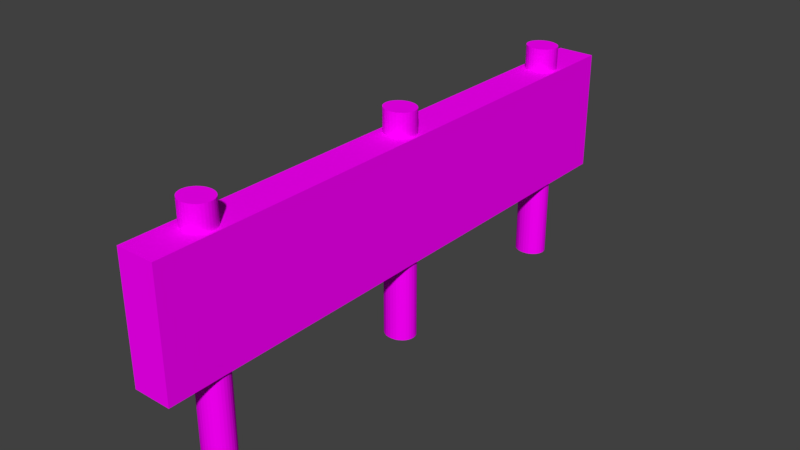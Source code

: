 # Source: HStops1.blend  (saved by Blender 2.79.0; exported with 4.5.12 LTS)
import bpy
from mathutils import Matrix  # noqa: F401  (used for matrix-valued properties, if any)

bpy.ops.wm.read_factory_settings(use_empty=True)
scene = bpy.context.scene
scene.name = 'Scene'

# ---- collections
col_collection_1 = bpy.data.collections.new('Collection 1'); scene.collection.children.link(col_collection_1)

# ---- images (referenced by path relative to the original .blend; pixels are not part of the script)
import os
ASSET_DIR = os.environ.get("B2B_ASSET_DIR", "")  # directory of the original .blend (textures are referenced by path, not embedded)
HERE = os.path.dirname(os.path.abspath(__file__))  # packed textures are extracted next to this script under _unpacked/

def load_image(name, relpath, width, height, colorspace="sRGB"):
    """Load a texture the original file referenced (path relative to the .blend, or extracted next to this script)."""
    p = next((c for c in (os.path.join(HERE, relpath), os.path.join(ASSET_DIR, relpath)) if relpath and os.path.exists(c)), "")
    if p:
        img = bpy.data.images.load(p, check_existing=True)
        img.name = name
    else:  # same state as the original file: an image datablock whose file is absent (Cycles renders it pink)
        img = bpy.data.images.new(name, width, height)
        img.source = "FILE"
        img.filepath = "//" + (relpath or name)
    img.colorspace_settings.name = colorspace
    return img
img_collidershit_png = load_image('CollidersHit.png', 'Textures/CollidersHit.png', 1024, 1024, 'sRGB')

# ---- materials (node trees are filled in below, after node groups)
mat_material_001 = bpy.data.materials.new('Material.001')
mat_material_001.alpha_threshold = 0.0
mat_material_001.roughness = 0.5

# ---- material node trees
mat_material_001.use_nodes = True; mat_material_001.node_tree.nodes.clear()
_N = mat_material_001.node_tree.nodes; _L = mat_material_001.node_tree.links
n0 = _N.new('ShaderNodeOutputMaterial'); n0.name = 'Material Output'; n0.location = (300, 300)
n1 = _N.new('ShaderNodeBsdfDiffuse'); n1.name = 'Diffuse BSDF'; n1.location = (10, 300)
n2 = _N.new('ShaderNodeTexImage'); n2.name = 'Image Texture'; n2.location = (-180, 300)
n2.width = 140
n2.image = img_collidershit_png
_L.new(n1.outputs[0], n0.inputs[0])
_L.new(n2.outputs[0], n1.inputs[0])
n0.is_active_output = True

# ---- world
world_world = bpy.data.worlds.new('World'); scene.world = world_world
world_world.color = (0.05088, 0.05088, 0.05088)
world_world.use_sun_shadow = False
world_world.sun_shadow_jitter_overblur = 0.0
world_world.cycles.sampling_method = 'MANUAL'

# ---- meshes
me_cylinder = bpy.data.meshes.new('Cylinder')
me_cylinder.from_pydata([(0.0, 1.0, -1.0), (0.0, 1.0, 1.0), (0.1951, 0.9808, -1.0), (0.1951, 0.9808, 1.0), (0.3827, 0.9239, -1.0), (0.3827, 0.9239, 1.0), (0.5556, 0.8315, -1.0), (0.5556, 0.8315, 1.0), (0.7071, 0.7071, -1.0), (0.7071, 0.7071, 1.0), (0.8315, 0.5556, -1.0), (0.8315, 0.5556, 1.0), (0.9239, 0.3827, -1.0), (0.9239, 0.3827, 1.0), (0.9808, 0.1951, -1.0), (0.9808, 0.1951, 1.0), (1.0, 7.55e-08, -1.0), (1.0, 7.55e-08, 1.0), (0.9808, -0.1951, -1.0), (0.9808, -0.1951, 1.0), (0.9239, -0.3827, -1.0), (0.9239, -0.3827, 1.0), (0.8315, -0.5556, -1.0), (0.8315, -0.5556, 1.0), (0.7071, -0.7071, -1.0), (0.7071, -0.7071, 1.0), (0.5556, -0.8315, -1.0), (0.5556, -0.8315, 1.0), (0.3827, -0.9239, -1.0), (0.3827, -0.9239, 1.0), (0.1951, -0.9808, -1.0), (0.1951, -0.9808, 1.0), (-3.258e-07, -1.0, -1.0), (-3.258e-07, -1.0, 1.0), (-0.1951, -0.9808, -1.0), (-0.1951, -0.9808, 1.0), (-0.3827, -0.9239, -1.0), (-0.3827, -0.9239, 1.0), (-0.5556, -0.8315, -1.0), (-0.5556, -0.8315, 1.0), (-0.7071, -0.7071, -1.0), (-0.7071, -0.7071, 1.0), (-0.8315, -0.5556, -1.0), (-0.8315, -0.5556, 1.0), (-0.9239, -0.3827, -1.0), (-0.9239, -0.3827, 1.0), (-0.9808, -0.1951, -1.0), (-0.9808, -0.1951, 1.0), (-1.0, 9.656e-07, -1.0), (-1.0, 9.656e-07, 1.0), (-0.9808, 0.1951, -1.0), (-0.9808, 0.1951, 1.0), (-0.9239, 0.3827, -1.0), (-0.9239, 0.3827, 1.0), (-0.8315, 0.5556, -1.0), (-0.8315, 0.5556, 1.0), (-0.7071, 0.7071, -1.0), (-0.7071, 0.7071, 1.0), (-0.5556, 0.8315, -1.0), (-0.5556, 0.8315, 1.0), (-0.3827, 0.9239, -1.0), (-0.3827, 0.9239, 1.0), (-0.1951, 0.9808, -1.0), (-0.1951, 0.9808, 1.0), (0.0, 16.89, -1.0), (0.0, 16.89, 1.0), (0.1951, 16.87, -1.0), (0.1951, 16.87, 1.0), (0.3827, 16.81, -1.0), (0.3827, 16.81, 1.0), (0.5556, 16.72, -1.0), (0.5556, 16.72, 1.0), (0.7071, 16.59, -1.0), (0.7071, 16.59, 1.0), (0.8315, 16.44, -1.0), (0.8315, 16.44, 1.0), (0.9239, 16.27, -1.0), (0.9239, 16.27, 1.0), (0.9808, 16.08, -1.0), (0.9808, 16.08, 1.0), (1.0, 15.89, -1.0), (1.0, 15.89, 1.0), (0.9808, 15.69, -1.0), (0.9808, 15.69, 1.0), (0.9239, 15.5, -1.0), (0.9239, 15.5, 1.0), (0.8315, 15.33, -1.0), (0.8315, 15.33, 1.0), (0.7071, 15.18, -1.0), (0.7071, 15.18, 1.0), (0.5556, 15.06, -1.0), (0.5556, 15.06, 1.0), (0.3827, 14.96, -1.0), (0.3827, 14.96, 1.0), (0.1951, 14.91, -1.0), (0.1951, 14.91, 1.0), (-3.258e-07, 14.89, -1.0), (-3.258e-07, 14.89, 1.0), (-0.1951, 14.91, -1.0), (-0.1951, 14.91, 1.0), (-0.3827, 14.96, -1.0), (-0.3827, 14.96, 1.0), (-0.5556, 15.06, -1.0), (-0.5556, 15.06, 1.0), (-0.7071, 15.18, -1.0), (-0.7071, 15.18, 1.0), (-0.8315, 15.33, -1.0), (-0.8315, 15.33, 1.0), (-0.9239, 15.5, -1.0), (-0.9239, 15.5, 1.0), (-0.9808, 15.69, -1.0), (-0.9808, 15.69, 1.0), (-1.0, 15.89, -1.0), (-1.0, 15.89, 1.0), (-0.9808, 16.08, -1.0), (-0.9808, 16.08, 1.0), (-0.9239, 16.27, -1.0), (-0.9239, 16.27, 1.0), (-0.8315, 16.44, -1.0), (-0.8315, 16.44, 1.0), (-0.7071, 16.59, -1.0), (-0.7071, 16.59, 1.0), (-0.5556, 16.72, -1.0), (-0.5556, 16.72, 1.0), (-0.3827, 16.81, -1.0), (-0.3827, 16.81, 1.0), (-0.1951, 16.87, -1.0), (-0.1951, 16.87, 1.0), (0.0, 32.21, -1.0), (0.0, 32.21, 1.0), (0.1951, 32.19, -1.0), (0.1951, 32.19, 1.0), (0.3827, 32.13, -1.0), (0.3827, 32.13, 1.0), (0.5556, 32.04, -1.0), (0.5556, 32.04, 1.0), (0.7071, 31.92, -1.0), (0.7071, 31.92, 1.0), (0.8315, 31.76, -1.0), (0.8315, 31.76, 1.0), (0.9239, 31.59, -1.0), (0.9239, 31.59, 1.0), (0.9808, 31.4, -1.0), (0.9808, 31.4, 1.0), (1.0, 31.21, -1.0), (1.0, 31.21, 1.0), (0.9808, 31.01, -1.0), (0.9808, 31.01, 1.0), (0.9239, 30.83, -1.0), (0.9239, 30.83, 1.0), (0.8315, 30.65, -1.0), (0.8315, 30.65, 1.0), (0.7071, 30.5, -1.0), (0.7071, 30.5, 1.0), (0.5556, 30.38, -1.0), (0.5556, 30.38, 1.0), (0.3827, 30.28, -1.0), (0.3827, 30.28, 1.0), (0.1951, 30.23, -1.0), (0.1951, 30.23, 1.0), (-3.258e-07, 30.21, -1.0), (-3.258e-07, 30.21, 1.0), (-0.1951, 30.23, -1.0), (-0.1951, 30.23, 1.0), (-0.3827, 30.28, -1.0), (-0.3827, 30.28, 1.0), (-0.5556, 30.38, -1.0), (-0.5556, 30.38, 1.0), (-0.7071, 30.5, -1.0), (-0.7071, 30.5, 1.0), (-0.8315, 30.65, -1.0), (-0.8315, 30.65, 1.0), (-0.9239, 30.83, -1.0), (-0.9239, 30.83, 1.0), (-0.9808, 31.01, -1.0), (-0.9808, 31.01, 1.0), (-1.0, 31.21, -1.0), (-1.0, 31.21, 1.0), (-0.9808, 31.4, -1.0), (-0.9808, 31.4, 1.0), (-0.9239, 31.59, -1.0), (-0.9239, 31.59, 1.0), (-0.8315, 31.76, -1.0), (-0.8315, 31.76, 1.0), (-0.7071, 31.92, -1.0), (-0.7071, 31.92, 1.0), (-0.5556, 32.04, -1.0), (-0.5556, 32.04, 1.0), (-0.3827, 32.13, -1.0), (-0.3827, 32.13, 1.0), (-0.1951, 32.19, -1.0), (-0.1951, 32.19, 1.0), (-1.175, -4.073, -0.2795), (-1.175, -4.073, 0.7937), (-1.175, 35.8, -0.2795), (-1.175, 35.8, 0.7937), (1.175, -4.073, -0.2795), (1.175, -4.073, 0.7937), (1.175, 35.8, -0.2795), (1.175, 35.8, 0.7937), (-1.175, -4.073, 0.07825), (-1.175, -4.073, 0.436), (-1.175, 35.8, 0.436), (-1.175, 35.8, 0.07825), (1.175, 35.8, 0.436), (1.175, 35.8, 0.07825), (1.175, -4.073, 0.436), (1.175, -4.073, 0.07825), (-1.175, 2.375, -0.2795), (-1.175, 2.375, 0.7937), (1.175, 2.375, -0.2795), (1.175, 2.375, 0.7937), (1.175, 2.375, 0.07825), (1.175, 2.375, 0.436), (-1.175, 2.375, 0.07825), (-1.175, 2.375, 0.436), (-1.175, 8.662, 0.7937), (1.175, 8.662, -0.2795), (-1.175, 8.662, 0.07825), (-1.175, 8.662, 0.436), (-1.175, 8.662, -0.2795), (1.175, 8.662, 0.7937), (1.175, 8.662, 0.07825), (1.175, 8.662, 0.436), (-1.175, 20.89, 0.7937), (1.175, 20.89, -0.2795), (-1.175, 20.89, 0.07825), (-1.175, 20.89, 0.436), (-1.175, 20.89, -0.2795), (1.175, 20.89, 0.7937), (1.175, 20.89, 0.07825), (1.175, 20.89, 0.436), (-1.175, 28.34, 0.7937), (1.175, 28.34, -0.2795), (-1.175, 28.34, 0.07825), (-1.175, 28.34, 0.436), (-1.175, 28.34, -0.2795), (1.175, 28.34, 0.7937), (1.175, 28.34, 0.07825), (1.175, 28.34, 0.436)], [], [(0, 1, 3, 2), (2, 3, 5, 4), (4, 5, 7, 6), (6, 7, 9, 8), (8, 9, 11, 10), (10, 11, 13, 12), (12, 13, 15, 14), (14, 15, 17, 16), (16, 17, 19, 18), (18, 19, 21, 20), (20, 21, 23, 22), (22, 23, 25, 24), (24, 25, 27, 26), (26, 27, 29, 28), (28, 29, 31, 30), (30, 31, 33, 32), (32, 33, 35, 34), (34, 35, 37, 36), (36, 37, 39, 38), (38, 39, 41, 40), (40, 41, 43, 42), (42, 43, 45, 44), (44, 45, 47, 46), (46, 47, 49, 48), (48, 49, 51, 50), (50, 51, 53, 52), (52, 53, 55, 54), (54, 55, 57, 56), (56, 57, 59, 58), (58, 59, 61, 60), (3, 1, 63, 61, 59, 57, 55, 53, 51, 49, 47, 45, 43, 41, 39, 37, 35, 33, 31, 29, 27, 25, 23, 21, 19, 17, 15, 13, 11, 9, 7, 5), (60, 61, 63, 62), (62, 63, 1, 0), (0, 2, 4, 6, 8, 10, 12, 14, 16, 18, 20, 22, 24, 26, 28, 30, 32, 34, 36, 38, 40, 42, 44, 46, 48, 50, 52, 54, 56, 58, 60, 62), (64, 65, 67, 66), (66, 67, 69, 68), (68, 69, 71, 70), (70, 71, 73, 72), (72, 73, 75, 74), (74, 75, 77, 76), (76, 77, 79, 78), (78, 79, 81, 80), (80, 81, 83, 82), (82, 83, 85, 84), (84, 85, 87, 86), (86, 87, 89, 88), (88, 89, 91, 90), (90, 91, 93, 92), (92, 93, 95, 94), (94, 95, 97, 96), (96, 97, 99, 98), (98, 99, 101, 100), (100, 101, 103, 102), (102, 103, 105, 104), (104, 105, 107, 106), (106, 107, 109, 108), (108, 109, 111, 110), (110, 111, 113, 112), (112, 113, 115, 114), (114, 115, 117, 116), (116, 117, 119, 118), (118, 119, 121, 120), (120, 121, 123, 122), (122, 123, 125, 124), (67, 65, 127, 125, 123, 121, 119, 117, 115, 113, 111, 109, 107, 105, 103, 101, 99, 97, 95, 93, 91, 89, 87, 85, 83, 81, 79, 77, 75, 73, 71, 69), (124, 125, 127, 126), (126, 127, 65, 64), (64, 66, 68, 70, 72, 74, 76, 78, 80, 82, 84, 86, 88, 90, 92, 94, 96, 98, 100, 102, 104, 106, 108, 110, 112, 114, 116, 118, 120, 122, 124, 126), (128, 129, 131, 130), (130, 131, 133, 132), (132, 133, 135, 134), (134, 135, 137, 136), (136, 137, 139, 138), (138, 139, 141, 140), (140, 141, 143, 142), (142, 143, 145, 144), (144, 145, 147, 146), (146, 147, 149, 148), (148, 149, 151, 150), (150, 151, 153, 152), (152, 153, 155, 154), (154, 155, 157, 156), (156, 157, 159, 158), (158, 159, 161, 160), (160, 161, 163, 162), (162, 163, 165, 164), (164, 165, 167, 166), (166, 167, 169, 168), (168, 169, 171, 170), (170, 171, 173, 172), (172, 173, 175, 174), (174, 175, 177, 176), (176, 177, 179, 178), (178, 179, 181, 180), (180, 181, 183, 182), (182, 183, 185, 184), (184, 185, 187, 186), (186, 187, 189, 188), (131, 129, 191, 189, 187, 185, 183, 181, 179, 177, 175, 173, 171, 169, 167, 165, 163, 161, 159, 157, 155, 153, 151, 149, 147, 145, 143, 141, 139, 137, 135, 133), (188, 189, 191, 190), (190, 191, 129, 128), (128, 130, 132, 134, 136, 138, 140, 142, 144, 146, 148, 150, 152, 154, 156, 158, 160, 162, 164, 166, 168, 170, 172, 174, 176, 178, 180, 182, 184, 186, 188, 190), (235, 232, 195, 202), (202, 195, 199, 204), (213, 211, 197, 206), (206, 197, 193, 201), (208, 210, 196, 192), (211, 209, 193, 197), (196, 207, 200, 192), (207, 206, 201, 200), (210, 212, 207, 196), (212, 213, 206, 207), (194, 203, 205, 198), (203, 202, 204, 205), (236, 234, 203, 194), (234, 235, 202, 203), (200, 201, 215, 214), (192, 200, 214, 208), (222, 223, 213, 212), (217, 222, 212, 210), (221, 216, 209, 211), (220, 217, 210, 208), (223, 221, 211, 213), (201, 193, 209, 215), (231, 229, 221, 223), (228, 225, 217, 220), (229, 224, 216, 221), (225, 230, 222, 217), (230, 231, 223, 222), (214, 215, 219, 218), (208, 214, 218, 220), (215, 209, 216, 219), (238, 239, 231, 230), (233, 238, 230, 225), (237, 232, 224, 229), (236, 233, 225, 228), (239, 237, 229, 231), (218, 219, 227, 226), (220, 218, 226, 228), (219, 216, 224, 227), (204, 199, 237, 239), (194, 198, 233, 236), (199, 195, 232, 237), (198, 205, 238, 233), (205, 204, 239, 238), (226, 227, 235, 234), (228, 226, 234, 236), (227, 224, 232, 235)])
_uv = me_cylinder.uv_layers.new(name='UVMap')
_uv.uv.foreach_set('vector', [0.8361, 0.3163, 0.8361, 0.2663, 0.85, 0.2663, 0.85, 0.3163, 0.85, 0.3163, 0.85, 0.2663, 0.8633, 0.2663, 0.8633, 0.3163, 0.8633, 0.3163, 0.8633, 0.2663, 0.8756, 0.2663, 0.8756, 0.3163, 0.8756, 0.3163, 0.8756, 0.2663, 0.8864, 0.2663, 0.8864, 0.3163, 0.8864, 0.2133, 0.8864, 0.2633, 0.8756, 0.2633, 0.8756, 0.2133, 0.8756, 0.2133, 0.8756, 0.2633, 0.8633, 0.2633, 0.8633, 0.2133, 0.8633, 0.2133, 0.8633, 0.2633, 0.85, 0.2633, 0.85, 0.2133, 0.85, 0.2133, 0.85, 0.2633, 0.8361, 0.2633, 0.8361, 0.2133, 0.8361, 0.2133, 0.8361, 0.2633, 0.8222, 0.2633, 0.8222, 0.2133, 0.8222, 0.2133, 0.8222, 0.2633, 0.8088, 0.2633, 0.8088, 0.2133, 0.8088, 0.2133, 0.8088, 0.2633, 0.7965, 0.2633, 0.7965, 0.2133, 0.7965, 0.2133, 0.7965, 0.2633, 0.7857, 0.2633, 0.7857, 0.2133, 0.7857, 0.1043, 0.7857, 0.05427, 0.7965, 0.05427, 0.7965, 0.1043, 0.7965, 0.1043, 0.7965, 0.05427, 0.8088, 0.05427, 0.8088, 0.1043, 0.8088, 0.1043, 0.8088, 0.05427, 0.8222, 0.05427, 0.8222, 0.1043, 0.8222, 0.1043, 0.8222, 0.05427, 0.8361, 0.05427, 0.8361, 0.1043, 0.8361, 0.1043, 0.8361, 0.05427, 0.85, 0.05427, 0.85, 0.1043, 0.85, 0.1043, 0.85, 0.05427, 0.8633, 0.05427, 0.8633, 0.1043, 0.8633, 0.1043, 0.8633, 0.05427, 0.8756, 0.05427, 0.8756, 0.1043, 0.8756, 0.1043, 0.8756, 0.05427, 0.8864, 0.05427, 0.8864, 0.1043, 0.7857, 0.2103, 0.7857, 0.1603, 0.7965, 0.1603, 0.7965, 0.2103, 0.7965, 0.2103, 0.7965, 0.1603, 0.8088, 0.1603, 0.8088, 0.2103, 0.8088, 0.2103, 0.8088, 0.1603, 0.8222, 0.1603, 0.8222, 0.2103, 0.8222, 0.2103, 0.8222, 0.1603, 0.8361, 0.1603, 0.8361, 0.2103, 0.8361, 0.2103, 0.8361, 0.1603, 0.85, 0.1603, 0.85, 0.2103, 0.85, 0.2103, 0.85, 0.1603, 0.8633, 0.1603, 0.8633, 0.2103, 0.8633, 0.2103, 0.8633, 0.1603, 0.8756, 0.1603, 0.8756, 0.2103, 0.8756, 0.2103, 0.8756, 0.1603, 0.8864, 0.1603, 0.8864, 0.2103, 0.7857, 0.3163, 0.7857, 0.2663, 0.7965, 0.2663, 0.7965, 0.3163, 0.7965, 0.3163, 0.7965, 0.2663, 0.8088, 0.2663, 0.8088, 0.3163, 0.59, 0.2624, 0.5763, 0.2614, 0.5634, 0.2595, 0.5518, 0.2568, 0.5419, 0.2533, 0.5342, 0.2493, 0.5288, 0.2447, 0.5261, 0.2399, 0.5261, 0.235, 0.5288, 0.2302, 0.5342, 0.2257, 0.5419, 0.2216, 0.5518, 0.2181, 0.5634, 0.2154, 0.5763, 0.2135, 0.59, 0.2126, 0.604, 0.2126, 0.6177, 0.2135, 0.6306, 0.2154, 0.6422, 0.2181, 0.652, 0.2216, 0.6598, 0.2257, 0.6651, 0.2302, 0.6679, 0.235, 0.6679, 0.2399, 0.6651, 0.2447, 0.6598, 0.2493, 0.652, 0.2533, 0.6422, 0.2568, 0.6306, 0.2595, 0.6177, 0.2614, 0.604, 0.2624, 0.8088, 0.3163, 0.8088, 0.2663, 0.8222, 0.2663, 0.8222, 0.3163, 0.8222, 0.3163, 0.8222, 0.2663, 0.8361, 0.2663, 0.8361, 0.3163, 0.6845, 0.0146, 0.6922, 0.01052, 0.7021, 0.007056, 0.7137, 0.004333, 0.7266, 0.002457, 0.7403, 0.0015, 0.7543, 0.0015, 0.768, 0.002457, 0.7809, 0.004333, 0.7925, 0.007056, 0.8024, 0.01052, 0.8101, 0.0146, 0.8155, 0.01913, 0.8182, 0.02394, 0.8182, 0.02884, 0.8155, 0.03365, 0.8101, 0.03817, 0.8024, 0.04225, 0.7925, 0.04572, 0.7809, 0.04844, 0.768, 0.05032, 0.7543, 0.05127, 0.7403, 0.05127, 0.7266, 0.05032, 0.7137, 0.04844, 0.7021, 0.04572, 0.6922, 0.04225, 0.6845, 0.03817, 0.6791, 0.03365, 0.6764, 0.02884, 0.6764, 0.02394, 0.6791, 0.01913, 0.9454, 0.1043, 0.9454, 0.05427, 0.9593, 0.05427, 0.9593, 0.1043, 0.9593, 0.1043, 0.9593, 0.05427, 0.9726, 0.05427, 0.9726, 0.1043, 0.9726, 0.1043, 0.9726, 0.05427, 0.9849, 0.05427, 0.9849, 0.1043, 0.9849, 0.1043, 0.9849, 0.05427, 0.9957, 0.05427, 0.9957, 0.1043, 0.7857, 0.1573, 0.7857, 0.1073, 0.7965, 0.1073, 0.7965, 0.1573, 0.7965, 0.1573, 0.7965, 0.1073, 0.8088, 0.1073, 0.8088, 0.1573, 0.8088, 0.1573, 0.8088, 0.1073, 0.8222, 0.1073, 0.8222, 0.1573, 0.8222, 0.1573, 0.8222, 0.1073, 0.8361, 0.1073, 0.8361, 0.1573, 0.8361, 0.1573, 0.8361, 0.1073, 0.85, 0.1073, 0.85, 0.1573, 0.85, 0.1573, 0.85, 0.1073, 0.8633, 0.1073, 0.8633, 0.1573, 0.8633, 0.1573, 0.8633, 0.1073, 0.8756, 0.1073, 0.8756, 0.1573, 0.8756, 0.1573, 0.8756, 0.1073, 0.8864, 0.1073, 0.8864, 0.1573, 0.5261, 0.3154, 0.5261, 0.2654, 0.5369, 0.2654, 0.5369, 0.3154, 0.5369, 0.3154, 0.5369, 0.2654, 0.5492, 0.2654, 0.5492, 0.3154, 0.5492, 0.3154, 0.5492, 0.2654, 0.5626, 0.2654, 0.5626, 0.3154, 0.5626, 0.3154, 0.5626, 0.2654, 0.5765, 0.2654, 0.5765, 0.3154, 0.5765, 0.3154, 0.5765, 0.2654, 0.5904, 0.2654, 0.5904, 0.3154, 0.5904, 0.3154, 0.5904, 0.2654, 0.6037, 0.2654, 0.6037, 0.3154, 0.6037, 0.3154, 0.6037, 0.2654, 0.616, 0.2654, 0.616, 0.3154, 0.616, 0.3154, 0.616, 0.2654, 0.6268, 0.2654, 0.6268, 0.3154, 0.6764, 0.1573, 0.6764, 0.1073, 0.6872, 0.1073, 0.6872, 0.1573, 0.6872, 0.1573, 0.6872, 0.1073, 0.6995, 0.1073, 0.6995, 0.1573, 0.6995, 0.1573, 0.6995, 0.1073, 0.7129, 0.1073, 0.7129, 0.1573, 0.7129, 0.1573, 0.7129, 0.1073, 0.7268, 0.1073, 0.7268, 0.1573, 0.7268, 0.1573, 0.7268, 0.1073, 0.7407, 0.1073, 0.7407, 0.1573, 0.7407, 0.1573, 0.7407, 0.1073, 0.754, 0.1073, 0.754, 0.1573, 0.754, 0.1573, 0.754, 0.1073, 0.7664, 0.1073, 0.7664, 0.1573, 0.7664, 0.1573, 0.7664, 0.1073, 0.7772, 0.1073, 0.7772, 0.1573, 0.895, 0.1043, 0.895, 0.05427, 0.9058, 0.05427, 0.9058, 0.1043, 0.9058, 0.1043, 0.9058, 0.05427, 0.9181, 0.05427, 0.9181, 0.1043, 0.604, 0.0015, 0.6177, 0.002457, 0.6306, 0.004333, 0.6422, 0.007056, 0.652, 0.01052, 0.6598, 0.0146, 0.6651, 0.01913, 0.6679, 0.02394, 0.6679, 0.02884, 0.6651, 0.03365, 0.6598, 0.03817, 0.652, 0.04225, 0.6422, 0.04572, 0.6306, 0.04844, 0.6177, 0.05032, 0.604, 0.05127, 0.59, 0.05127, 0.5763, 0.05032, 0.5634, 0.04844, 0.5518, 0.04572, 0.5419, 0.04225, 0.5342, 0.03817, 0.5288, 0.03365, 0.5261, 0.02884, 0.5261, 0.02394, 0.5288, 0.01913, 0.5342, 0.0146, 0.5419, 0.01052, 0.5518, 0.007056, 0.5634, 0.004333, 0.5763, 0.002457, 0.59, 0.0015, 0.9181, 0.1043, 0.9181, 0.05427, 0.9315, 0.05427, 0.9315, 0.1043, 0.9315, 0.1043, 0.9315, 0.05427, 0.9454, 0.05427, 0.9454, 0.1043, 0.5288, 0.192, 0.5261, 0.1872, 0.5261, 0.1823, 0.5288, 0.1774, 0.5342, 0.1729, 0.5419, 0.1688, 0.5518, 0.1654, 0.5634, 0.1627, 0.5763, 0.1608, 0.59, 0.1598, 0.604, 0.1598, 0.6177, 0.1608, 0.6306, 0.1627, 0.6422, 0.1654, 0.652, 0.1688, 0.6598, 0.1729, 0.6651, 0.1774, 0.6679, 0.1823, 0.6679, 0.1872, 0.6651, 0.192, 0.6598, 0.1965, 0.652, 0.2006, 0.6422, 0.204, 0.6306, 0.2068, 0.6177, 0.2086, 0.604, 0.2096, 0.59, 0.2096, 0.5763, 0.2086, 0.5634, 0.2068, 0.5518, 0.204, 0.5419, 0.2006, 0.5342, 0.1965, 0.7268, 0.2103, 0.7268, 0.1603, 0.7407, 0.1603, 0.7407, 0.2103, 0.7407, 0.2103, 0.7407, 0.1603, 0.754, 0.1603, 0.754, 0.2103, 0.754, 0.2103, 0.754, 0.1603, 0.7664, 0.1603, 0.7664, 0.2103, 0.7664, 0.2103, 0.7664, 0.1603, 0.7772, 0.1603, 0.7772, 0.2103, 0.6764, 0.3163, 0.6764, 0.2663, 0.6872, 0.2663, 0.6872, 0.3163, 0.6872, 0.3163, 0.6872, 0.2663, 0.6995, 0.2663, 0.6995, 0.3163, 0.6995, 0.3163, 0.6995, 0.2663, 0.7129, 0.2663, 0.7129, 0.3163, 0.7129, 0.3163, 0.7129, 0.2663, 0.7268, 0.2663, 0.7268, 0.3163, 0.7268, 0.3163, 0.7268, 0.2663, 0.7407, 0.2663, 0.7407, 0.3163, 0.7407, 0.3163, 0.7407, 0.2663, 0.754, 0.2663, 0.754, 0.3163, 0.754, 0.3163, 0.754, 0.2663, 0.7664, 0.2663, 0.7664, 0.3163, 0.7664, 0.3163, 0.7664, 0.2663, 0.7772, 0.2663, 0.7772, 0.3163, 0.6764, 0.1043, 0.6764, 0.05427, 0.6872, 0.05427, 0.6872, 0.1043, 0.6872, 0.1043, 0.6872, 0.05427, 0.6995, 0.05427, 0.6995, 0.1043, 0.6995, 0.1043, 0.6995, 0.05427, 0.7129, 0.05427, 0.7129, 0.1043, 0.7129, 0.1043, 0.7129, 0.05427, 0.7268, 0.05427, 0.7268, 0.1043, 0.7268, 0.1043, 0.7268, 0.05427, 0.7407, 0.05427, 0.7407, 0.1043, 0.7407, 0.1043, 0.7407, 0.05427, 0.754, 0.05427, 0.754, 0.1043, 0.754, 0.1043, 0.754, 0.05427, 0.7664, 0.05427, 0.7664, 0.1043, 0.7664, 0.1043, 0.7664, 0.05427, 0.7772, 0.05427, 0.7772, 0.1043, 0.6764, 0.2633, 0.6764, 0.2133, 0.6872, 0.2133, 0.6872, 0.2633, 0.6872, 0.2633, 0.6872, 0.2133, 0.6995, 0.2133, 0.6995, 0.2633, 0.6995, 0.2633, 0.6995, 0.2133, 0.7129, 0.2133, 0.7129, 0.2633, 0.7129, 0.2633, 0.7129, 0.2133, 0.7268, 0.2133, 0.7268, 0.2633, 0.7268, 0.2633, 0.7268, 0.2133, 0.7407, 0.2133, 0.7407, 0.2633, 0.7407, 0.2633, 0.7407, 0.2133, 0.754, 0.2133, 0.754, 0.2633, 0.754, 0.2633, 0.754, 0.2133, 0.7664, 0.2133, 0.7664, 0.2633, 0.7664, 0.2633, 0.7664, 0.2133, 0.7772, 0.2133, 0.7772, 0.2633, 0.6764, 0.2103, 0.6764, 0.1603, 0.6872, 0.1603, 0.6872, 0.2103, 0.6872, 0.2103, 0.6872, 0.1603, 0.6995, 0.1603, 0.6995, 0.2103, 0.5763, 0.1559, 0.5634, 0.154, 0.5518, 0.1513, 0.5419, 0.1478, 0.5342, 0.1437, 0.5288, 0.1392, 0.5261, 0.1344, 0.5261, 0.1295, 0.5288, 0.1247, 0.5342, 0.1201, 0.5419, 0.1161, 0.5518, 0.1126, 0.5634, 0.1099, 0.5763, 0.108, 0.59, 0.107, 0.604, 0.107, 0.6177, 0.108, 0.6306, 0.1099, 0.6422, 0.1126, 0.652, 0.1161, 0.6598, 0.1201, 0.6651, 0.1247, 0.6679, 0.1295, 0.6679, 0.1344, 0.6651, 0.1392, 0.6598, 0.1437, 0.652, 0.1478, 0.6422, 0.1513, 0.6306, 0.154, 0.6177, 0.1559, 0.604, 0.1568, 0.59, 0.1568, 0.6995, 0.2103, 0.6995, 0.1603, 0.7129, 0.1603, 0.7129, 0.2103, 0.7129, 0.2103, 0.7129, 0.1603, 0.7268, 0.1603, 0.7268, 0.2103, 0.5342, 0.09095, 0.5288, 0.08642, 0.5261, 0.08161, 0.5261, 0.07671, 0.5288, 0.0719, 0.5342, 0.06737, 0.5419, 0.0633, 0.5518, 0.05983, 0.5634, 0.05711, 0.5763, 0.05523, 0.59, 0.05427, 0.604, 0.05427, 0.6177, 0.05523, 0.6306, 0.05711, 0.6422, 0.05983, 0.652, 0.0633, 0.6598, 0.06737, 0.6651, 0.0719, 0.6679, 0.07671, 0.6679, 0.08161, 0.6651, 0.08642, 0.6598, 0.09095, 0.652, 0.09502, 0.6422, 0.09849, 0.6306, 0.1012, 0.6177, 0.1031, 0.604, 0.104, 0.59, 0.104, 0.5763, 0.1031, 0.5634, 0.1012, 0.5518, 0.09849, 0.5419, 0.09502, 0.4666, 0.1879, 0.4411, 0.1879, 0.4411, 0.0015, 0.4666, 0.0015, 0.946, 0.1073, 0.9714, 0.1073, 0.9714, 0.166, 0.946, 0.166, 0.3816, 0.1627, 0.3561, 0.1627, 0.3561, 0.0015, 0.3816, 0.0015, 0.9205, 0.2278, 0.895, 0.2278, 0.895, 0.169, 0.9205, 0.169, 0.004275, 0.8373, 0.1716, 0.8373, 0.1716, 0.9985, 0.004275, 0.9985, 0.1802, 0.8373, 0.3476, 0.8373, 0.3476, 0.9985, 0.1802, 0.9985, 0.9714, 0.2278, 0.946, 0.2278, 0.946, 0.169, 0.9714, 0.169, 0.946, 0.2278, 0.9205, 0.2278, 0.9205, 0.169, 0.946, 0.169, 0.4326, 0.1627, 0.4071, 0.1627, 0.4071, 0.0015, 0.4326, 0.0015, 0.4071, 0.1627, 0.3816, 0.1627, 0.3816, 0.0015, 0.4071, 0.0015, 0.895, 0.1073, 0.9205, 0.1073, 0.9205, 0.166, 0.895, 0.166, 0.9205, 0.1073, 0.946, 0.1073, 0.946, 0.166, 0.9205, 0.166, 0.5175, 0.1879, 0.4921, 0.1879, 0.4921, 0.0015, 0.5175, 0.0015, 0.4921, 0.1879, 0.4666, 0.1879, 0.4666, 0.0015, 0.4921, 0.0015, 0.4921, 0.9985, 0.4666, 0.9985, 0.4666, 0.8373, 0.4921, 0.8373, 0.5175, 0.9985, 0.4921, 0.9985, 0.4921, 0.8373, 0.5175, 0.8373, 0.4071, 0.32, 0.3816, 0.32, 0.3816, 0.1627, 0.4071, 0.1627, 0.4326, 0.32, 0.4071, 0.32, 0.4071, 0.1627, 0.4326, 0.1627, 0.1802, 0.68, 0.3476, 0.68, 0.3476, 0.8373, 0.1802, 0.8373, 0.004274, 0.68, 0.1716, 0.68, 0.1716, 0.8373, 0.004275, 0.8373, 0.3816, 0.32, 0.3561, 0.32, 0.3561, 0.1627, 0.3816, 0.1627, 0.4666, 0.9985, 0.4411, 0.9985, 0.4411, 0.8373, 0.4666, 0.8373, 0.3816, 0.6257, 0.3561, 0.6257, 0.3561, 0.32, 0.3816, 0.32, 0.004274, 0.3743, 0.1716, 0.3743, 0.1716, 0.68, 0.004274, 0.68, 0.1802, 0.3743, 0.3476, 0.3743, 0.3476, 0.68, 0.1802, 0.68, 0.4326, 0.6257, 0.4071, 0.6257, 0.4071, 0.32, 0.4326, 0.32, 0.4071, 0.6257, 0.3816, 0.6257, 0.3816, 0.32, 0.4071, 0.32, 0.4921, 0.8373, 0.4666, 0.8373, 0.4666, 0.68, 0.4921, 0.68, 0.5175, 0.8373, 0.4921, 0.8373, 0.4921, 0.68, 0.5175, 0.68, 0.4666, 0.8373, 0.4411, 0.8373, 0.4411, 0.68, 0.4666, 0.68, 0.4071, 0.8121, 0.3816, 0.8121, 0.3816, 0.6257, 0.4071, 0.6257, 0.4326, 0.8121, 0.4071, 0.8121, 0.4071, 0.6257, 0.4326, 0.6257, 0.1802, 0.1879, 0.3476, 0.1879, 0.3476, 0.3743, 0.1802, 0.3743, 0.004274, 0.1879, 0.1716, 0.1879, 0.1716, 0.3743, 0.004274, 0.3743, 0.3816, 0.8121, 0.3561, 0.8121, 0.3561, 0.6257, 0.3816, 0.6257, 0.4921, 0.68, 0.4666, 0.68, 0.4666, 0.3743, 0.4921, 0.3743, 0.5175, 0.68, 0.4921, 0.68, 0.4921, 0.3743, 0.5175, 0.3743, 0.4666, 0.68, 0.4411, 0.68, 0.4411, 0.3743, 0.4666, 0.3743, 0.3816, 0.9985, 0.3561, 0.9985, 0.3561, 0.8121, 0.3816, 0.8121, 0.004274, 0.0015, 0.1716, 0.0015, 0.1716, 0.1879, 0.004274, 0.1879, 0.1802, 0.0015, 0.3476, 0.0015, 0.3476, 0.1879, 0.1802, 0.1879, 0.4326, 0.9985, 0.4071, 0.9985, 0.4071, 0.8121, 0.4326, 0.8121, 0.4071, 0.9985, 0.3816, 0.9985, 0.3816, 0.8121, 0.4071, 0.8121, 0.4921, 0.3743, 0.4666, 0.3743, 0.4666, 0.1879, 0.4921, 0.1879, 0.5175, 0.3743, 0.4921, 0.3743, 0.4921, 0.1879, 0.5175, 0.1879, 0.4666, 0.3743, 0.4411, 0.3743, 0.4411, 0.1879, 0.4666, 0.1879])
me_cylinder.materials.append(mat_material_001)
me_cylinder.use_remesh_preserve_volume = False
me_cylinder.use_remesh_preserve_attributes = False
me_cylinder.use_mirror_vertex_groups = False
me_cylinder.update()

# ---- objects
ob_cylinder = bpy.data.objects.new('Cylinder', me_cylinder)

# ---- transforms, parenting, visibility, modifiers, constraints
ob_cylinder.location = (0.0, -2.085, 1.024)
ob_cylinder.scale = (0.1488, 0.1314, 1.042)
ob_cylinder.lineart.crease_threshold = 0.0

# ---- collection membership
col_collection_1.objects.link(ob_cylinder)

# ---- scene / render settings (as saved in the file)
scene.frame_start = 1; scene.frame_end = 250; scene.frame_set(1)
scene.render.engine = 'CYCLES'
scene.render.resolution_percentage = 50
scene.render.dither_intensity = 0.0
scene.cycles.use_denoising = False
scene.cycles.samples = 128
scene.cycles.sampling_pattern = 'TABULATED_SOBOL'
scene.cycles.use_adaptive_sampling = False
scene.cycles.use_light_tree = False
scene.cycles.blur_glossy = 0.0
scene.cycles.sample_clamp_indirect = 0.0
scene.view_settings.view_transform = 'Standard'
bpy.context.view_layer.update()

# ---- added for rendering (the .blend has no active camera and no usable light): camera, sun
cam_auto = bpy.data.cameras.new('AutoCamera')
cam_auto.lens = 50.0
cam_auto.sensor_width = 36.0
cam_auto.clip_end = 1000.0
ob_auto_camera = bpy.data.objects.new('AutoCamera', cam_auto)
scene.collection.objects.link(ob_auto_camera)
ob_auto_camera.location = (5.22727, -6.27273, 5.20543)
ob_auto_camera.rotation_euler = (1.09748, -7.21219e-08, 0.694738)
scene.camera = ob_auto_camera
light_auto_sun = bpy.data.lights.new('AutoSun', 'SUN')
light_auto_sun.energy = 3.0
light_auto_sun.angle = 0.0523599
ob_auto_sun = bpy.data.objects.new('AutoSun', light_auto_sun)
scene.collection.objects.link(ob_auto_sun)
ob_auto_sun.rotation_euler = (0.872665, 0.174533, 0.523599)
bpy.context.view_layer.update()
